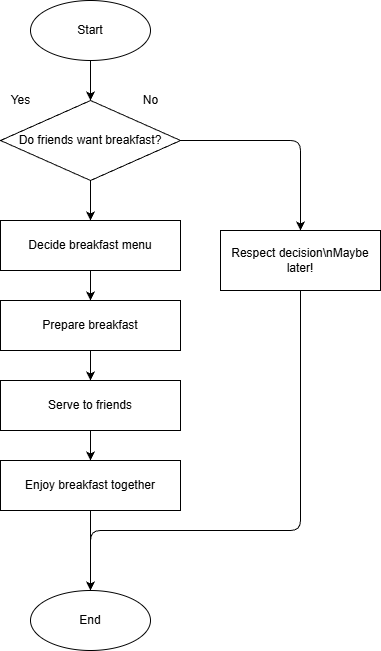

The diagram above was exported from draw.io. Its source (the exported page's mxGraphModel, read from the mxfile embedded in the PNG):
<mxGraphModel dx="1783" dy="971" grid="1" gridSize="10" guides="1" tooltips="1" connect="1" arrows="1" fold="1" page="1" pageScale="1" pageWidth="850" pageHeight="1100" math="0" shadow="0">
  <root>
    <mxCell id="0" />
    <mxCell id="1" parent="0" />
    <mxCell id="iE4YjnCVLTS0cSiL7Eh1-131" value="Start" style="ellipse;whiteSpace=wrap;html=1;aspect=fixed;strokeColor=#000000;fillColor=#FFFFFF;" vertex="1" parent="1">
      <mxGeometry x="360" y="130" width="120" height="60" as="geometry" />
    </mxCell>
    <mxCell id="iE4YjnCVLTS0cSiL7Eh1-132" value="Do friends want breakfast?" style="rhombus;whiteSpace=wrap;html=1;strokeColor=#000000;fillColor=#FFFFFF;" vertex="1" parent="1">
      <mxGeometry x="330" y="230" width="180" height="80" as="geometry" />
    </mxCell>
    <mxCell id="iE4YjnCVLTS0cSiL7Eh1-133" value="Decide breakfast menu" style="rounded=0;whiteSpace=wrap;html=1;strokeColor=#000000;fillColor=#FFFFFF;" vertex="1" parent="1">
      <mxGeometry x="330" y="350" width="180" height="50" as="geometry" />
    </mxCell>
    <mxCell id="iE4YjnCVLTS0cSiL7Eh1-134" value="Prepare breakfast" style="rounded=0;whiteSpace=wrap;html=1;strokeColor=#000000;fillColor=#FFFFFF;" vertex="1" parent="1">
      <mxGeometry x="330" y="430" width="180" height="50" as="geometry" />
    </mxCell>
    <mxCell id="iE4YjnCVLTS0cSiL7Eh1-135" value="Serve to friends" style="rounded=0;whiteSpace=wrap;html=1;strokeColor=#000000;fillColor=#FFFFFF;" vertex="1" parent="1">
      <mxGeometry x="330" y="510" width="180" height="50" as="geometry" />
    </mxCell>
    <mxCell id="iE4YjnCVLTS0cSiL7Eh1-136" value="Enjoy breakfast together" style="rounded=0;whiteSpace=wrap;html=1;strokeColor=#000000;fillColor=#FFFFFF;" vertex="1" parent="1">
      <mxGeometry x="330" y="590" width="180" height="50" as="geometry" />
    </mxCell>
    <mxCell id="iE4YjnCVLTS0cSiL7Eh1-137" value="End" style="ellipse;whiteSpace=wrap;html=1;aspect=fixed;strokeColor=#000000;fillColor=#FFFFFF;" vertex="1" parent="1">
      <mxGeometry x="360" y="720" width="120" height="60" as="geometry" />
    </mxCell>
    <mxCell id="iE4YjnCVLTS0cSiL7Eh1-138" value="Respect decision\nMaybe later!" style="rounded=0;whiteSpace=wrap;html=1;strokeColor=#000000;fillColor=#FFFFFF;" vertex="1" parent="1">
      <mxGeometry x="550" y="360" width="160" height="60" as="geometry" />
    </mxCell>
    <mxCell id="iE4YjnCVLTS0cSiL7Eh1-139" style="edgeStyle=orthogonalEdgeStyle;strokeColor=#000000;" edge="1" parent="1" source="iE4YjnCVLTS0cSiL7Eh1-131" target="iE4YjnCVLTS0cSiL7Eh1-132">
      <mxGeometry relative="1" as="geometry" />
    </mxCell>
    <mxCell id="iE4YjnCVLTS0cSiL7Eh1-140" style="edgeStyle=orthogonalEdgeStyle;strokeColor=#000000;" edge="1" parent="1" source="iE4YjnCVLTS0cSiL7Eh1-132" target="iE4YjnCVLTS0cSiL7Eh1-133">
      <mxGeometry relative="1" as="geometry" />
    </mxCell>
    <mxCell id="iE4YjnCVLTS0cSiL7Eh1-141" style="edgeStyle=orthogonalEdgeStyle;strokeColor=#000000;" edge="1" parent="1" source="iE4YjnCVLTS0cSiL7Eh1-133" target="iE4YjnCVLTS0cSiL7Eh1-134">
      <mxGeometry relative="1" as="geometry" />
    </mxCell>
    <mxCell id="iE4YjnCVLTS0cSiL7Eh1-142" style="edgeStyle=orthogonalEdgeStyle;strokeColor=#000000;" edge="1" parent="1" source="iE4YjnCVLTS0cSiL7Eh1-134" target="iE4YjnCVLTS0cSiL7Eh1-135">
      <mxGeometry relative="1" as="geometry" />
    </mxCell>
    <mxCell id="iE4YjnCVLTS0cSiL7Eh1-143" style="edgeStyle=orthogonalEdgeStyle;strokeColor=#000000;" edge="1" parent="1" source="iE4YjnCVLTS0cSiL7Eh1-135" target="iE4YjnCVLTS0cSiL7Eh1-136">
      <mxGeometry relative="1" as="geometry" />
    </mxCell>
    <mxCell id="iE4YjnCVLTS0cSiL7Eh1-144" style="edgeStyle=orthogonalEdgeStyle;strokeColor=#000000;" edge="1" parent="1" source="iE4YjnCVLTS0cSiL7Eh1-136" target="iE4YjnCVLTS0cSiL7Eh1-137">
      <mxGeometry relative="1" as="geometry" />
    </mxCell>
    <mxCell id="iE4YjnCVLTS0cSiL7Eh1-145" style="edgeStyle=orthogonalEdgeStyle;strokeColor=#000000;" edge="1" parent="1" source="iE4YjnCVLTS0cSiL7Eh1-132" target="iE4YjnCVLTS0cSiL7Eh1-138">
      <mxGeometry relative="1" as="geometry" />
    </mxCell>
    <mxCell id="iE4YjnCVLTS0cSiL7Eh1-146" style="edgeStyle=orthogonalEdgeStyle;strokeColor=#000000;" edge="1" parent="1" source="iE4YjnCVLTS0cSiL7Eh1-138" target="iE4YjnCVLTS0cSiL7Eh1-137">
      <mxGeometry relative="1" as="geometry">
        <Array as="points">
          <mxPoint x="630" y="660" />
          <mxPoint x="420" y="660" />
        </Array>
      </mxGeometry>
    </mxCell>
    <mxCell id="iE4YjnCVLTS0cSiL7Eh1-147" value="Yes" style="text;html=1;align=center;verticalAlign=middle;" vertex="1" parent="1">
      <mxGeometry x="330" y="220" width="40" height="20" as="geometry" />
    </mxCell>
    <mxCell id="iE4YjnCVLTS0cSiL7Eh1-148" value="No" style="text;html=1;align=center;verticalAlign=middle;" vertex="1" parent="1">
      <mxGeometry x="460" y="220" width="40" height="20" as="geometry" />
    </mxCell>
  </root>
</mxGraphModel>